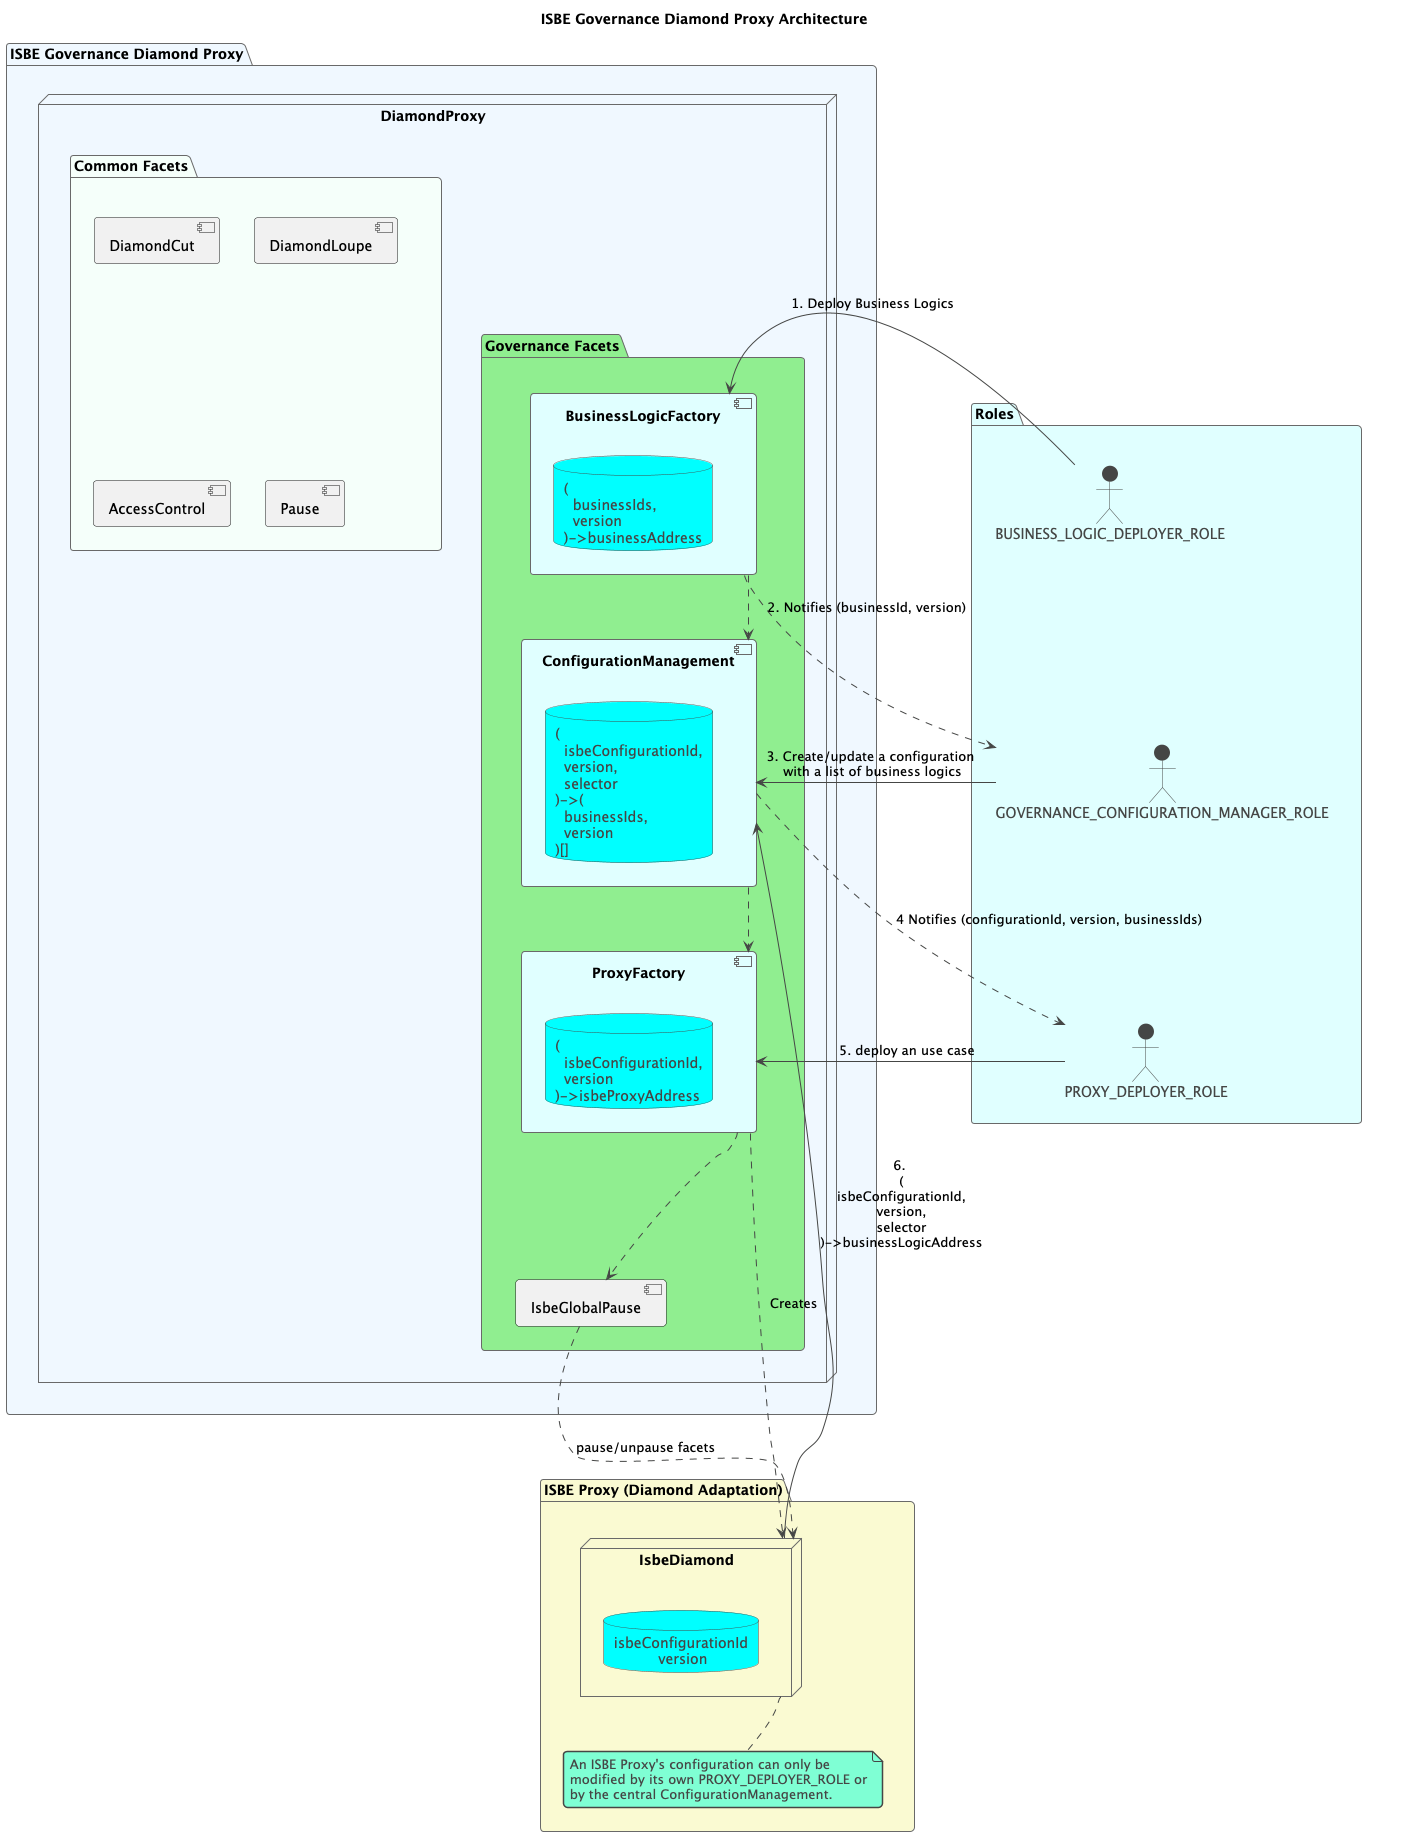

The diagram above was rendered by PlantUML. Its source (embedded in the PNG):
@startuml
!theme vibrant

title ISBE Governance Diamond Proxy Architecture

package Roles #LightCyan {
    actor BUSINESS_LOGIC_DEPLOYER_ROLE
    actor GOVERNANCE_CONFIGURATION_MANAGER_ROLE
    actor PROXY_DEPLOYER_ROLE
    BUSINESS_LOGIC_DEPLOYER_ROLE -[hidden]- GOVERNANCE_CONFIGURATION_MANAGER_ROLE
    GOVERNANCE_CONFIGURATION_MANAGER_ROLE -[hidden]- PROXY_DEPLOYER_ROLE
}
package "ISBE Governance Diamond Proxy" #AliceBlue {
  node DiamondProxy as DP {
    package "Common Facets" #MintCream {
      [DiamondCut]
      [DiamondLoupe]
      [AccessControl]
      [Pause]
    }

    package "Governance Facets" #LightGreen {
      component "BusinessLogicFactory" #LightCyan {
        database "(\n  businessIds,\n  version\n)->businessAddress"
      }
      component "ProxyFactory" #LightCyan {
        database "(\n  isbeConfigurationId,\n  version\n)->isbeProxyAddress"
      }
      [IsbeGlobalPause]
      component "ConfigurationManagement" #LightCyan {
        database "(\n  isbeConfigurationId,\n  version,\n  selector\n)->(\n  businessIds,\n  version\n)[]"
      }
    }
    "Common Facets" -[hidden]- "Governance Facets"
  }
}
Roles -[hidden]- "ISBE Governance Diamond Proxy"
package "ISBE Proxy (Diamond Adaptation)" #LightGoldenRodYellow {
  node IsbeDiamond {
    database "isbeConfigurationId\n          version"
  }
  note bottom of IsbeDiamond
    An ISBE Proxy's configuration can only be
    modified by its own PROXY_DEPLOYER_ROLE or
    by the central ConfigurationManagement.
  end note
}

' --- Storage & Data Flow between Facets ---
[BusinessLogicFactory] ..> [ConfigurationManagement]
[ConfigurationManagement] ..> [ProxyFactory]
[ProxyFactory] ..> [IsbeGlobalPause]


' --- Governance to ISBE Proxy Interactions ---
[ProxyFactory] ..> IsbeDiamond : Creates

' --- Automatic Update Flow ---
BUSINESS_LOGIC_DEPLOYER_ROLE -> [BusinessLogicFactory] : 1. Deploy Business Logics
[BusinessLogicFactory] ..> GOVERNANCE_CONFIGURATION_MANAGER_ROLE : 2. Notifies (businessId, version)
GOVERNANCE_CONFIGURATION_MANAGER_ROLE -> [ConfigurationManagement] : 3. Create/update a configuration \nwith a list of business logics
[ConfigurationManagement] ..> [PROXY_DEPLOYER_ROLE] : 4 Notifies (configurationId, version, businessIds)
PROXY_DEPLOYER_ROLE -> [ProxyFactory] : 5. deploy an use case
IsbeDiamond -l-> [ConfigurationManagement] : 6. \n(\nisbeConfigurationId,\nversion,\nselector\n)->businessLogicAddress
[IsbeGlobalPause] .d.> IsbeDiamond : pause/unpause facets

"ISBE Proxy (Diamond Adaptation)" -l[hidden]- "ISBE Governance Diamond Proxy"

@enduml